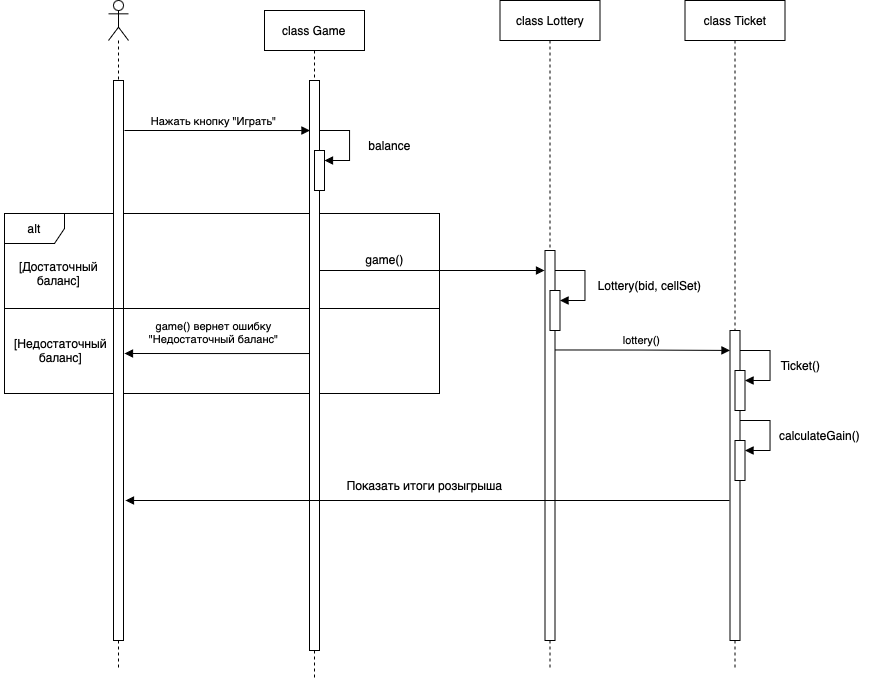

The diagram above was exported from draw.io. Its source (the exported page's mxGraphModel, read from the mxfile embedded in the PNG):
<mxGraphModel dx="1158" dy="682" grid="1" gridSize="10" guides="1" tooltips="1" connect="1" arrows="1" fold="1" page="1" pageScale="1" pageWidth="850" pageHeight="1100" math="0" shadow="0">
  <root>
    <mxCell id="0" />
    <mxCell id="1" parent="0" />
    <mxCell id="SJpWzsGIM86ifj4Y1mxR-15" value="alt" style="shape=umlFrame;whiteSpace=wrap;html=1;pointerEvents=0;" vertex="1" parent="1">
      <mxGeometry x="40" y="283" width="435" height="180" as="geometry" />
    </mxCell>
    <mxCell id="aM9ryv3xv72pqoxQDRHE-5" value="class Lottery" style="shape=umlLifeline;perimeter=lifelinePerimeter;whiteSpace=wrap;html=1;container=0;dropTarget=0;collapsible=0;recursiveResize=0;outlineConnect=0;portConstraint=eastwest;newEdgeStyle={&quot;edgeStyle&quot;:&quot;elbowEdgeStyle&quot;,&quot;elbow&quot;:&quot;vertical&quot;,&quot;curved&quot;:0,&quot;rounded&quot;:0};" parent="1" vertex="1">
      <mxGeometry x="535.5" y="70" width="100" height="670" as="geometry" />
    </mxCell>
    <mxCell id="aM9ryv3xv72pqoxQDRHE-6" value="" style="html=1;points=[];perimeter=orthogonalPerimeter;outlineConnect=0;targetShapes=umlLifeline;portConstraint=eastwest;newEdgeStyle={&quot;edgeStyle&quot;:&quot;elbowEdgeStyle&quot;,&quot;elbow&quot;:&quot;vertical&quot;,&quot;curved&quot;:0,&quot;rounded&quot;:0};" parent="aM9ryv3xv72pqoxQDRHE-5" vertex="1">
      <mxGeometry x="45" y="250" width="10" height="390" as="geometry" />
    </mxCell>
    <mxCell id="SJpWzsGIM86ifj4Y1mxR-41" value="" style="html=1;points=[[0,0,0,0,5],[0,1,0,0,-5],[1,0,0,0,5],[1,1,0,0,-5]];perimeter=orthogonalPerimeter;outlineConnect=0;targetShapes=umlLifeline;portConstraint=eastwest;newEdgeStyle={&quot;curved&quot;:0,&quot;rounded&quot;:0};" vertex="1" parent="aM9ryv3xv72pqoxQDRHE-5">
      <mxGeometry x="50" y="290" width="10" height="40" as="geometry" />
    </mxCell>
    <mxCell id="SJpWzsGIM86ifj4Y1mxR-42" value="" style="html=1;align=left;spacingLeft=2;endArrow=block;rounded=0;edgeStyle=orthogonalEdgeStyle;curved=0;rounded=0;" edge="1" parent="aM9ryv3xv72pqoxQDRHE-5" target="SJpWzsGIM86ifj4Y1mxR-41">
      <mxGeometry relative="1" as="geometry">
        <mxPoint x="55" y="270" as="sourcePoint" />
        <Array as="points">
          <mxPoint x="85" y="300" />
        </Array>
      </mxGeometry>
    </mxCell>
    <mxCell id="SJpWzsGIM86ifj4Y1mxR-3" value="" style="shape=umlLifeline;perimeter=lifelinePerimeter;whiteSpace=wrap;html=1;container=1;dropTarget=0;collapsible=0;recursiveResize=0;outlineConnect=0;portConstraint=eastwest;newEdgeStyle={&quot;curved&quot;:0,&quot;rounded&quot;:0};participant=umlActor;" vertex="1" parent="1">
      <mxGeometry x="144" y="70" width="20" height="670" as="geometry" />
    </mxCell>
    <mxCell id="SJpWzsGIM86ifj4Y1mxR-4" value="" style="html=1;points=[[0,0,0,0,5],[0,1,0,0,-5],[1,0,0,0,5],[1,1,0,0,-5]];perimeter=orthogonalPerimeter;outlineConnect=0;targetShapes=umlLifeline;portConstraint=eastwest;newEdgeStyle={&quot;curved&quot;:0,&quot;rounded&quot;:0};" vertex="1" parent="SJpWzsGIM86ifj4Y1mxR-3">
      <mxGeometry x="5" y="80" width="10" height="560" as="geometry" />
    </mxCell>
    <mxCell id="SJpWzsGIM86ifj4Y1mxR-17" value="" style="line;strokeWidth=1;fillColor=none;align=left;verticalAlign=middle;spacingTop=-1;spacingLeft=3;spacingRight=3;rotatable=0;labelPosition=right;points=[];portConstraint=eastwest;strokeColor=inherit;" vertex="1" parent="1">
      <mxGeometry x="40" y="374" width="435" height="8" as="geometry" />
    </mxCell>
    <mxCell id="SJpWzsGIM86ifj4Y1mxR-18" value="[Достаточный&lt;div&gt;баланс]&lt;/div&gt;" style="text;html=1;align=center;verticalAlign=middle;resizable=0;points=[];autosize=1;strokeColor=none;fillColor=none;" vertex="1" parent="1">
      <mxGeometry x="44" y="323" width="100" height="40" as="geometry" />
    </mxCell>
    <mxCell id="SJpWzsGIM86ifj4Y1mxR-19" value="[Недостаточный&lt;div&gt;баланс]&lt;/div&gt;" style="text;html=1;align=center;verticalAlign=middle;resizable=0;points=[];autosize=1;strokeColor=none;fillColor=none;" vertex="1" parent="1">
      <mxGeometry x="36" y="400" width="120" height="40" as="geometry" />
    </mxCell>
    <mxCell id="SJpWzsGIM86ifj4Y1mxR-20" value="" style="endArrow=block;endFill=1;html=1;edgeStyle=orthogonalEdgeStyle;align=left;verticalAlign=top;rounded=0;" edge="1" parent="1">
      <mxGeometry x="-1" relative="1" as="geometry">
        <mxPoint x="160" y="200" as="sourcePoint" />
        <mxPoint x="345.5" y="200.0285714285714" as="targetPoint" />
        <Array as="points">
          <mxPoint x="260.5" y="200" />
          <mxPoint x="260.5" y="200" />
        </Array>
      </mxGeometry>
    </mxCell>
    <mxCell id="SJpWzsGIM86ifj4Y1mxR-29" value="Нажать кнопку &quot;Играть&quot;" style="edgeLabel;html=1;align=center;verticalAlign=middle;resizable=0;points=[];" vertex="1" connectable="0" parent="SJpWzsGIM86ifj4Y1mxR-20">
      <mxGeometry x="-0.6118" y="3" relative="1" as="geometry">
        <mxPoint x="52" y="-7" as="offset" />
      </mxGeometry>
    </mxCell>
    <mxCell id="SJpWzsGIM86ifj4Y1mxR-30" value="class Ticket" style="shape=umlLifeline;perimeter=lifelinePerimeter;whiteSpace=wrap;html=1;container=0;dropTarget=0;collapsible=0;recursiveResize=0;outlineConnect=0;portConstraint=eastwest;newEdgeStyle={&quot;edgeStyle&quot;:&quot;elbowEdgeStyle&quot;,&quot;elbow&quot;:&quot;vertical&quot;,&quot;curved&quot;:0,&quot;rounded&quot;:0};" vertex="1" parent="1">
      <mxGeometry x="720.5" y="70" width="100" height="670" as="geometry" />
    </mxCell>
    <mxCell id="SJpWzsGIM86ifj4Y1mxR-31" value="" style="html=1;points=[];perimeter=orthogonalPerimeter;outlineConnect=0;targetShapes=umlLifeline;portConstraint=eastwest;newEdgeStyle={&quot;edgeStyle&quot;:&quot;elbowEdgeStyle&quot;,&quot;elbow&quot;:&quot;vertical&quot;,&quot;curved&quot;:0,&quot;rounded&quot;:0};" vertex="1" parent="SJpWzsGIM86ifj4Y1mxR-30">
      <mxGeometry x="45" y="330" width="10" height="310" as="geometry" />
    </mxCell>
    <mxCell id="SJpWzsGIM86ifj4Y1mxR-32" value="" style="html=1;points=[[0,0,0,0,5],[0,1,0,0,-5],[1,0,0,0,5],[1,1,0,0,-5]];perimeter=orthogonalPerimeter;outlineConnect=0;targetShapes=umlLifeline;portConstraint=eastwest;newEdgeStyle={&quot;curved&quot;:0,&quot;rounded&quot;:0};" vertex="1" parent="SJpWzsGIM86ifj4Y1mxR-30">
      <mxGeometry x="50" y="370" width="10" height="40" as="geometry" />
    </mxCell>
    <mxCell id="SJpWzsGIM86ifj4Y1mxR-33" value="" style="html=1;align=left;spacingLeft=2;endArrow=block;rounded=0;edgeStyle=orthogonalEdgeStyle;curved=0;rounded=0;" edge="1" parent="SJpWzsGIM86ifj4Y1mxR-30" target="SJpWzsGIM86ifj4Y1mxR-32">
      <mxGeometry relative="1" as="geometry">
        <mxPoint x="55" y="350" as="sourcePoint" />
        <Array as="points">
          <mxPoint x="85" y="380" />
        </Array>
      </mxGeometry>
    </mxCell>
    <mxCell id="SJpWzsGIM86ifj4Y1mxR-64" value="" style="html=1;points=[[0,0,0,0,5],[0,1,0,0,-5],[1,0,0,0,5],[1,1,0,0,-5]];perimeter=orthogonalPerimeter;outlineConnect=0;targetShapes=umlLifeline;portConstraint=eastwest;newEdgeStyle={&quot;curved&quot;:0,&quot;rounded&quot;:0};" vertex="1" parent="SJpWzsGIM86ifj4Y1mxR-30">
      <mxGeometry x="50" y="440" width="10" height="40" as="geometry" />
    </mxCell>
    <mxCell id="SJpWzsGIM86ifj4Y1mxR-65" value="" style="html=1;align=left;spacingLeft=2;endArrow=block;rounded=0;edgeStyle=orthogonalEdgeStyle;curved=0;rounded=0;" edge="1" parent="SJpWzsGIM86ifj4Y1mxR-30" target="SJpWzsGIM86ifj4Y1mxR-64">
      <mxGeometry relative="1" as="geometry">
        <mxPoint x="55" y="420" as="sourcePoint" />
        <Array as="points">
          <mxPoint x="85" y="450" />
        </Array>
      </mxGeometry>
    </mxCell>
    <mxCell id="SJpWzsGIM86ifj4Y1mxR-35" value="" style="endArrow=block;endFill=1;html=1;edgeStyle=orthogonalEdgeStyle;align=left;verticalAlign=top;rounded=0;" edge="1" parent="1">
      <mxGeometry x="-1" relative="1" as="geometry">
        <mxPoint x="590.5" y="419.4685714285714" as="sourcePoint" />
        <mxPoint x="765.5" y="419.94" as="targetPoint" />
        <Array as="points">
          <mxPoint x="675.5" y="419.44" />
          <mxPoint x="675.5" y="419.44" />
        </Array>
      </mxGeometry>
    </mxCell>
    <mxCell id="SJpWzsGIM86ifj4Y1mxR-36" value="lottery()" style="edgeLabel;html=1;align=center;verticalAlign=middle;resizable=0;points=[];" vertex="1" connectable="0" parent="SJpWzsGIM86ifj4Y1mxR-35">
      <mxGeometry x="-0.6118" y="3" relative="1" as="geometry">
        <mxPoint x="52" y="-7" as="offset" />
      </mxGeometry>
    </mxCell>
    <mxCell id="SJpWzsGIM86ifj4Y1mxR-37" value="Ticket()" style="text;html=1;align=center;verticalAlign=middle;resizable=0;points=[];autosize=1;strokeColor=none;fillColor=none;" vertex="1" parent="1">
      <mxGeometry x="806" y="420" width="60" height="30" as="geometry" />
    </mxCell>
    <mxCell id="SJpWzsGIM86ifj4Y1mxR-43" value="calculateGain()" style="text;html=1;align=center;verticalAlign=middle;resizable=0;points=[];autosize=1;strokeColor=none;fillColor=none;" vertex="1" parent="1">
      <mxGeometry x="805" y="490" width="100" height="30" as="geometry" />
    </mxCell>
    <mxCell id="SJpWzsGIM86ifj4Y1mxR-45" value="Lottery(bid, cellSet)" style="text;html=1;align=center;verticalAlign=middle;resizable=0;points=[];autosize=1;strokeColor=none;fillColor=none;" vertex="1" parent="1">
      <mxGeometry x="620" y="340" width="130" height="30" as="geometry" />
    </mxCell>
    <mxCell id="SJpWzsGIM86ifj4Y1mxR-47" value="class Game" style="shape=umlLifeline;perimeter=lifelinePerimeter;whiteSpace=wrap;html=1;container=0;dropTarget=0;collapsible=0;recursiveResize=0;outlineConnect=0;portConstraint=eastwest;newEdgeStyle={&quot;edgeStyle&quot;:&quot;elbowEdgeStyle&quot;,&quot;elbow&quot;:&quot;vertical&quot;,&quot;curved&quot;:0,&quot;rounded&quot;:0};" vertex="1" parent="1">
      <mxGeometry x="300" y="80" width="100" height="670" as="geometry" />
    </mxCell>
    <mxCell id="SJpWzsGIM86ifj4Y1mxR-48" value="" style="html=1;points=[];perimeter=orthogonalPerimeter;outlineConnect=0;targetShapes=umlLifeline;portConstraint=eastwest;newEdgeStyle={&quot;edgeStyle&quot;:&quot;elbowEdgeStyle&quot;,&quot;elbow&quot;:&quot;vertical&quot;,&quot;curved&quot;:0,&quot;rounded&quot;:0};" vertex="1" parent="SJpWzsGIM86ifj4Y1mxR-47">
      <mxGeometry x="45" y="70" width="10" height="570" as="geometry" />
    </mxCell>
    <mxCell id="SJpWzsGIM86ifj4Y1mxR-49" value="" style="html=1;points=[[0,0,0,0,5],[0,1,0,0,-5],[1,0,0,0,5],[1,1,0,0,-5]];perimeter=orthogonalPerimeter;outlineConnect=0;targetShapes=umlLifeline;portConstraint=eastwest;newEdgeStyle={&quot;curved&quot;:0,&quot;rounded&quot;:0};" vertex="1" parent="SJpWzsGIM86ifj4Y1mxR-47">
      <mxGeometry x="50" y="140" width="10" height="40" as="geometry" />
    </mxCell>
    <mxCell id="SJpWzsGIM86ifj4Y1mxR-50" value="" style="html=1;align=left;spacingLeft=2;endArrow=block;rounded=0;edgeStyle=orthogonalEdgeStyle;curved=0;rounded=0;" edge="1" parent="SJpWzsGIM86ifj4Y1mxR-47" target="SJpWzsGIM86ifj4Y1mxR-49">
      <mxGeometry relative="1" as="geometry">
        <mxPoint x="55" y="120" as="sourcePoint" />
        <Array as="points">
          <mxPoint x="85" y="150" />
        </Array>
      </mxGeometry>
    </mxCell>
    <mxCell id="SJpWzsGIM86ifj4Y1mxR-52" value="" style="endArrow=none;endFill=0;html=1;edgeStyle=orthogonalEdgeStyle;align=left;verticalAlign=top;rounded=0;startArrow=block;startFill=1;" edge="1" parent="1">
      <mxGeometry x="-1" relative="1" as="geometry">
        <mxPoint x="160" y="423" as="sourcePoint" />
        <mxPoint x="345.5" y="423.0285714285714" as="targetPoint" />
        <Array as="points">
          <mxPoint x="260.5" y="423" />
          <mxPoint x="260.5" y="423" />
        </Array>
      </mxGeometry>
    </mxCell>
    <mxCell id="SJpWzsGIM86ifj4Y1mxR-53" value="game() вернет ошибку&lt;div&gt;&quot;Недостаточный баланс&quot;&lt;/div&gt;" style="edgeLabel;html=1;align=center;verticalAlign=middle;resizable=0;points=[];" vertex="1" connectable="0" parent="SJpWzsGIM86ifj4Y1mxR-52">
      <mxGeometry x="-0.6118" y="3" relative="1" as="geometry">
        <mxPoint x="52" y="-19" as="offset" />
      </mxGeometry>
    </mxCell>
    <mxCell id="SJpWzsGIM86ifj4Y1mxR-54" value="balance" style="text;html=1;align=center;verticalAlign=middle;resizable=0;points=[];autosize=1;strokeColor=none;fillColor=none;" vertex="1" parent="1">
      <mxGeometry x="390" y="200" width="70" height="30" as="geometry" />
    </mxCell>
    <mxCell id="SJpWzsGIM86ifj4Y1mxR-57" value="game()" style="text;html=1;align=center;verticalAlign=middle;resizable=0;points=[];autosize=1;strokeColor=none;fillColor=none;" vertex="1" parent="1">
      <mxGeometry x="390" y="314" width="60" height="30" as="geometry" />
    </mxCell>
    <mxCell id="SJpWzsGIM86ifj4Y1mxR-62" value="" style="endArrow=block;endFill=1;html=1;edgeStyle=orthogonalEdgeStyle;align=left;verticalAlign=top;rounded=0;" edge="1" parent="1">
      <mxGeometry x="-1" relative="1" as="geometry">
        <mxPoint x="355" y="340" as="sourcePoint" />
        <mxPoint x="580" y="340" as="targetPoint" />
        <Array as="points">
          <mxPoint x="490" y="339.5" />
          <mxPoint x="490" y="339.5" />
        </Array>
      </mxGeometry>
    </mxCell>
    <mxCell id="SJpWzsGIM86ifj4Y1mxR-67" value="" style="endArrow=none;endFill=0;html=1;edgeStyle=orthogonalEdgeStyle;align=left;verticalAlign=top;rounded=0;startArrow=block;startFill=1;" edge="1" parent="1">
      <mxGeometry x="-1" relative="1" as="geometry">
        <mxPoint x="160.99666666666664" y="570" as="sourcePoint" />
        <mxPoint x="765" y="570" as="targetPoint" />
        <Array as="points">
          <mxPoint x="625" y="570" />
          <mxPoint x="625" y="570" />
        </Array>
      </mxGeometry>
    </mxCell>
    <mxCell id="SJpWzsGIM86ifj4Y1mxR-69" value="Показать итоги розыгрыша" style="text;html=1;align=center;verticalAlign=middle;resizable=0;points=[];autosize=1;strokeColor=none;fillColor=none;" vertex="1" parent="1">
      <mxGeometry x="370" y="540" width="180" height="30" as="geometry" />
    </mxCell>
  </root>
</mxGraphModel>